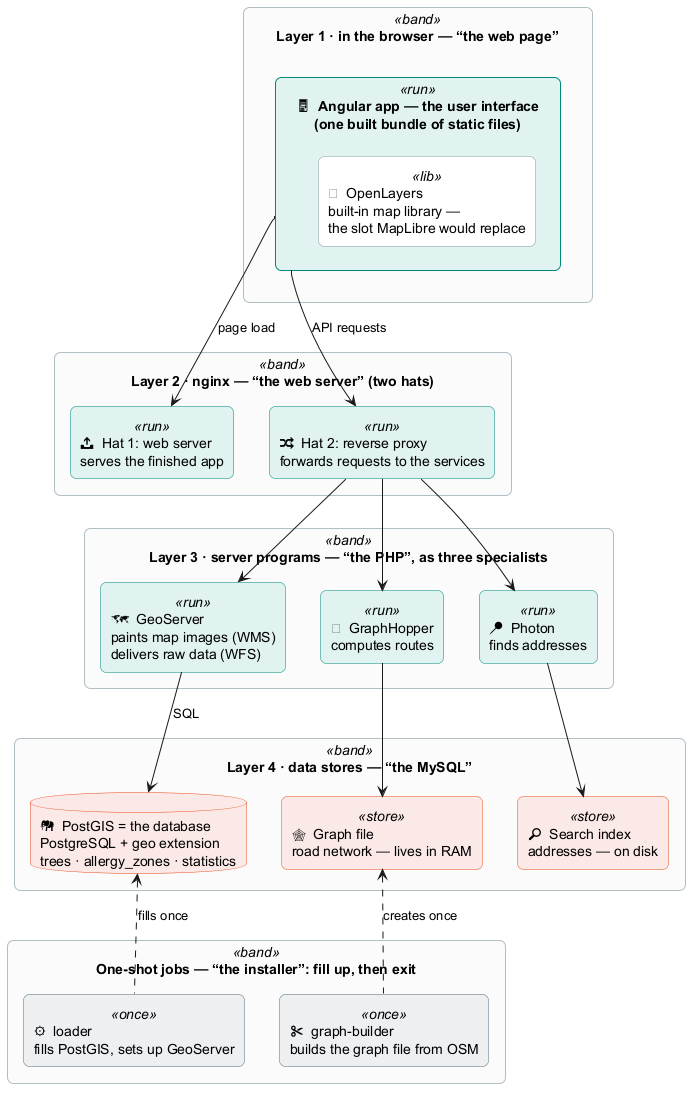

The diagram above was rendered by PlantUML. Its source (embedded in the PNG):
@startuml
' Layered view of the WebGIS, anchored in the classic model
' "browser -> web server -> server program -> database".
' Complements 08_webgis_architecture.puml (data-flow view) with the layer view.
skinparam backgroundColor #FFFFFF
skinparam componentStyle rectangle
skinparam shadowing false
skinparam defaultFontName Inter
skinparam roundCorner 12
skinparam rectangleFontColor black
skinparam databaseFontColor black
skinparam databaseBackgroundColor #FBE9E7
skinparam databaseBorderColor #E64A19

skinparam rectangle {
  BackgroundColor<<band>> #FAFAFA
  BorderColor<<band>> #B0BEC5
  BackgroundColor<<run>> #E0F2F1
  BorderColor<<run>> #00897B
  BackgroundColor<<lib>> #FFFFFF
  BorderColor<<lib>> #78909C
  BackgroundColor<<store>> #FBE9E7
  BorderColor<<store>> #E64A19
  BackgroundColor<<once>> #ECEFF1
  BorderColor<<once>> #546E7A
}

rectangle "Layer 1 · in the browser — “the web page”" as B1 <<band>> {
  rectangle "🖥  Angular app — the user interface\n(one built bundle of static files)" as APP <<run>> {
    rectangle "🧩  OpenLayers\nbuilt-in map library —\nthe slot MapLibre would replace" as OL <<lib>>
  }
}

rectangle "Layer 2 · nginx — “the web server” (two hats)" as B2 <<band>> {
  rectangle "📤  Hat 1: web server\nserves the finished app" as HUT1 <<run>>
  rectangle "🔀  Hat 2: reverse proxy\nforwards requests to the services" as HUT2 <<run>>
}

rectangle "Layer 3 · server programs — “the PHP”, as three specialists" as B3 <<band>> {
  rectangle "🗺  GeoServer\npaints map images (WMS)\ndelivers raw data (WFS)" as GS <<run>>
  rectangle "🧭  GraphHopper\ncomputes routes" as GHOP <<run>>
  rectangle "📍  Photon\nfinds addresses" as PH <<run>>
}

rectangle "Layer 4 · data stores — “the MySQL”" as B4 <<band>> {
  database "🐘  PostGIS = the database\nPostgreSQL + geo extension\ntrees · allergy_zones · statistics" as PG
  rectangle "🕸  Graph file\nroad network — lives in RAM" as GRAPH <<store>>
  rectangle "🔎  Search index\naddresses — on disk" as IDX <<store>>
}

rectangle "One-shot jobs — “the installer”: fill up, then exit" as B5 <<band>> {
  rectangle "⚙  loader\nfills PostGIS, sets up GeoServer" as LOADER <<once>>
  rectangle "✂  graph-builder\nbuilds the graph file from OSM" as GB <<once>>
}

APP -down-> HUT1 : page load
APP -down-> HUT2 : API requests
HUT2 -down-> GS
HUT2 -down-> GHOP
HUT2 -down-> PH
GS -down-> PG : SQL
GHOP -down-> GRAPH
PH -down-> IDX
LOADER .up.> PG : fills once
GB .up.> GRAPH : creates once
@enduml